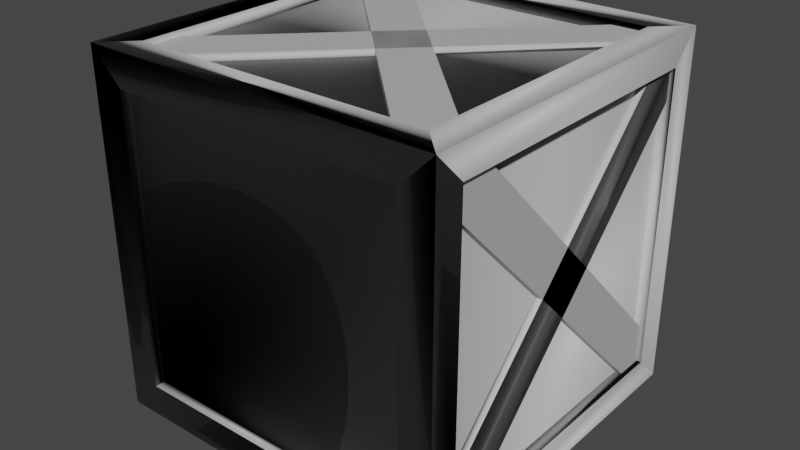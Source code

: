 # Source: box.blend  (saved by Blender 2.92.15; exported with 4.5.12 LTS)
import bpy
from mathutils import Matrix  # noqa: F401  (used for matrix-valued properties, if any)

bpy.ops.wm.read_factory_settings(use_empty=True)
scene = bpy.context.scene
scene.name = 'Scene'

# ---- collections
col_collection = bpy.data.collections.new('Collection'); scene.collection.children.link(col_collection)

# ---- materials (node trees are filled in below, after node groups)
mat_m_box = bpy.data.materials.new('M_box')
mat_m_box.use_transparent_shadow = False
mat_m_box.diffuse_color = (0.5, 0.5, 0.5, 1.0)
mat_m_box.roughness = 0.5528

# ---- material node trees
mat_m_box.use_nodes = True; mat_m_box.node_tree.nodes.clear()
_N = mat_m_box.node_tree.nodes; _L = mat_m_box.node_tree.links
n0 = _N.new('ShaderNodeBsdfPrincipled'); n0.name = 'Principled BSDF'; n0.location = (10, 300)
n0.distribution = 'GGX'
n0.subsurface_method = 'BURLEY'
n0.inputs[0].default_value = (0.5, 0.5, 0.5, 1.0)
n0.inputs[2].default_value = 0.5528
n0.inputs[3].default_value = 1.45
n0.inputs[27].default_value = (0.0, 0.0, 0.0, 1.0)
n0.inputs[28].default_value = 1.0
n1 = _N.new('ShaderNodeOutputMaterial'); n1.name = 'Material Output'; n1.location = (300, 300)
n2 = _N.new('ShaderNodeNormalMap'); n2.name = 'Normal Map'; n2.location = (-300, -300)
n2.label = 'Normal/Map'
_L.new(n0.outputs[0], n1.inputs[0])
_L.new(n2.outputs[0], n0.inputs[5])
n1.is_active_output = True

# ---- world
world_world = bpy.data.worlds.new('World'); scene.world = world_world
world_world.use_nodes = True; world_world.node_tree.nodes.clear()
_N = world_world.node_tree.nodes; _L = world_world.node_tree.links
n0 = _N.new('ShaderNodeOutputWorld'); n0.name = 'World Output'; n0.location = (300, 300)
n1 = _N.new('ShaderNodeBackground'); n1.name = 'Background'; n1.location = (10, 300)
n1.inputs[0].default_value = (0.05088, 0.05088, 0.05088, 1.0)
_L.new(n1.outputs[0], n0.inputs[0])
n0.is_active_output = True
world_world.color = (0.05088, 0.05088, 0.05088)
world_world.use_sun_shadow = False
world_world.sun_shadow_jitter_overblur = 0.0

# ---- meshes
me_mesh_001 = bpy.data.meshes.new('Mesh.001')
me_mesh_001.from_pydata([(28.47, -22.7, -59.64), (28.47, 29.11, -111.4), (27.38, -22.7, -59.64), (27.38, 29.11, -111.4), (27.38, -28.17, -65.11), (27.38, 23.63, -116.9), (28.47, -28.17, -65.11), (28.47, 23.63, -116.9), (-29.25, -29.25, -58.76), (29.25, -29.25, -58.76), (-29.25, 29.25, -58.76), (29.25, 29.25, -58.76), (-29.25, 29.25, -117.3), (29.25, 29.25, -117.3), (-29.25, -29.25, -117.3), (29.25, -29.25, -117.3), (29.25, -24.37, -112.4), (29.25, -24.37, -63.63), (29.25, 24.37, -112.4), (29.25, 24.37, -63.63), (-23.92, -23.92, -58.76), (23.92, -23.92, -58.76), (23.92, 23.92, -58.76), (-23.92, 23.92, -58.76), (-24.86, 24.86, -117.3), (24.86, 24.86, -117.3), (24.86, -24.86, -117.3), (-24.86, -24.86, -117.3), (-29.25, -24.86, -112.9), (-29.25, -24.86, -63.15), (-29.25, 24.86, -63.15), (-29.25, 24.86, -112.9), (-24.37, 29.25, -63.63), (24.37, 29.25, -63.63), (24.37, 29.25, -112.4), (-24.37, 29.25, -112.4), (-23.89, -29.25, -111.9), (23.89, -29.25, -111.9), (23.89, -29.25, -64.12), (-23.89, -29.25, -64.12), (-24.37, 27.36, -63.63), (24.37, 27.36, -63.63), (24.37, 27.36, -112.4), (-24.37, 27.36, -112.4), (-27.44, -24.86, -112.9), (-27.44, -24.86, -63.15), (-27.44, 24.86, -63.15), (-27.44, 24.86, -112.9), (-24.86, 24.86, -115.5), (24.86, 24.86, -115.5), (24.86, -24.86, -115.5), (-24.86, -24.86, -115.5), (27.39, -24.37, -112.4), (27.39, -24.37, -63.63), (27.39, 24.37, -112.4), (27.39, 24.37, -63.63), (-23.92, -23.92, -60.3), (23.92, -23.92, -60.3), (23.92, 23.92, -60.3), (-23.92, 23.92, -60.3), (-23.89, -27.24, -111.9), (23.89, -27.24, -111.9), (23.89, -27.24, -64.12), (-23.89, -27.24, -64.12), (-27.37, -22.7, -59.64), (-27.37, 29.11, -111.4), (-28.46, -22.7, -59.64), (-28.46, 29.11, -111.4), (-28.46, -28.17, -65.11), (-28.46, 23.63, -116.9), (-27.37, -28.17, -65.11), (-27.37, 23.63, -116.9), (28.66, 28.44, -111.4), (-23.14, 28.44, -59.64), (28.66, 27.35, -111.4), (-23.14, 27.35, -59.64), (23.19, 27.35, -116.9), (-28.62, 27.35, -65.11), (23.19, 28.44, -116.9), (-28.62, 28.44, -65.11), (28.47, -28.17, -111.4), (28.47, 23.63, -59.64), (27.38, -28.17, -111.4), (27.38, 23.63, -59.64), (27.38, -22.7, -116.9), (27.38, 29.11, -65.11), (28.47, -22.7, -116.9), (28.47, 29.11, -65.11), (23.19, 28.44, -59.64), (-28.62, 28.44, -111.4), (23.19, 27.35, -59.64), (-28.62, 27.35, -111.4), (28.66, 27.35, -65.11), (-23.14, 27.35, -116.9), (28.66, 28.44, -65.11), (-23.14, 28.44, -116.9), (-27.37, -28.17, -111.4), (-27.37, 23.63, -59.64), (-28.46, -28.17, -111.4), (-28.46, 23.63, -59.64), (-28.46, -22.7, -116.9), (-28.46, 29.11, -65.11), (-27.37, -22.7, -116.9), (-27.37, 29.11, -65.11)], [], [(0, 1, 3, 2), (2, 3, 5, 4), (4, 5, 7, 6), (6, 7, 1, 0), (1, 7, 5, 3), (6, 0, 2, 4), (56, 57, 58, 59), (40, 41, 42, 43), (48, 49, 50, 51), (60, 61, 62, 63), (53, 52, 54, 55), (44, 45, 46, 47), (9, 15, 16, 17), (15, 13, 18, 16), (13, 11, 19, 18), (11, 9, 17, 19), (8, 9, 21, 20), (9, 11, 22, 21), (11, 10, 23, 22), (10, 8, 20, 23), (12, 13, 25, 24), (13, 15, 26, 25), (15, 14, 27, 26), (14, 12, 24, 27), (14, 8, 29, 28), (8, 10, 30, 29), (10, 12, 31, 30), (12, 14, 28, 31), (10, 11, 33, 32), (11, 13, 34, 33), (13, 12, 35, 34), (12, 10, 32, 35), (14, 15, 37, 36), (15, 9, 38, 37), (9, 8, 39, 38), (8, 14, 36, 39), (32, 33, 41, 40), (33, 34, 42, 41), (34, 35, 43, 42), (35, 32, 40, 43), (28, 29, 45, 44), (29, 30, 46, 45), (30, 31, 47, 46), (31, 28, 44, 47), (24, 25, 49, 48), (25, 26, 50, 49), (26, 27, 51, 50), (27, 24, 48, 51), (17, 16, 52, 53), (16, 18, 54, 52), (18, 19, 55, 54), (19, 17, 53, 55), (20, 21, 57, 56), (21, 22, 58, 57), (22, 23, 59, 58), (23, 20, 56, 59), (36, 37, 61, 60), (37, 38, 62, 61), (38, 39, 63, 62), (39, 36, 60, 63), (64, 65, 67, 66), (66, 67, 69, 68), (68, 69, 71, 70), (70, 71, 65, 64), (65, 71, 69, 67), (70, 64, 66, 68), (72, 73, 75, 74), (74, 75, 77, 76), (76, 77, 79, 78), (78, 79, 73, 72), (73, 79, 77, 75), (78, 72, 74, 76), (80, 81, 83, 82), (82, 83, 85, 84), (84, 85, 87, 86), (86, 87, 81, 80), (81, 87, 85, 83), (86, 80, 82, 84), (88, 89, 91, 90), (90, 91, 93, 92), (92, 93, 95, 94), (94, 95, 89, 88), (89, 95, 93, 91), (94, 88, 90, 92), (96, 97, 99, 98), (98, 99, 101, 100), (100, 101, 103, 102), (102, 103, 97, 96), (97, 103, 101, 99), (102, 96, 98, 100)])
me_mesh_001.polygons.foreach_set('use_smooth', [True] * 90)
_k = set([(0, 1), (0, 2), (0, 6), (1, 3), (1, 7), (2, 3), (2, 4), (3, 5), (4, 5), (4, 6), (5, 7), (6, 7), (8, 9), (8, 10), (8, 14), (8, 20), (8, 29), (8, 39), (9, 11), (9, 15), (9, 17), (9, 21), (9, 38), (10, 11), (10, 12), (10, 23), (10, 30), (10, 32), (11, 13), (11, 19), (11, 22), (11, 33), (12, 13), (12, 14), (12, 24), (12, 31), (12, 35), (13, 15), (13, 18), (13, 25), (13, 34), (14, 15), (14, 27), (14, 28), (14, 36), (15, 16), (15, 26), (15, 37), (16, 17), (16, 18), (16, 52), (17, 19), (17, 53), (18, 19), (18, 54), (19, 55), (20, 21), (20, 23), (20, 56), (21, 22), (21, 57), (22, 23), (22, 58), (23, 59), (24, 25), (24, 27), (24, 48), (25, 26), (25, 49), (26, 27), (26, 50), (27, 51), (28, 29), (28, 31), (28, 44), (29, 30), (29, 45), (30, 31), (30, 46), (31, 47), (32, 33), (32, 35), (32, 40), (33, 34), (33, 41), (34, 35), (34, 42), (35, 43), (36, 37), (36, 39), (36, 60), (37, 38), (37, 61), (38, 39), (38, 62), (39, 63), (40, 41), (40, 43), (41, 42), (42, 43), (44, 45), (44, 47), (45, 46), (46, 47), (48, 49), (48, 51), (49, 50), (50, 51), (52, 53), (52, 54), (53, 55), (54, 55), (56, 57), (56, 59), (57, 58), (58, 59), (60, 61), (60, 63), (61, 62), (62, 63), (64, 65), (64, 66), (64, 70), (65, 67), (65, 71), (66, 67), (66, 68), (67, 69), (68, 69), (68, 70), (69, 71), (70, 71), (72, 73), (72, 74), (72, 78), (73, 75), (73, 79), (74, 75), (74, 76), (75, 77), (76, 77), (76, 78), (77, 79), (78, 79), (80, 81), (80, 82), (80, 86), (81, 83), (81, 87), (82, 83), (82, 84), (83, 85), (84, 85), (84, 86), (85, 87), (86, 87), (88, 89), (88, 90), (88, 94), (89, 91), (89, 95), (90, 91), (90, 92), (91, 93), (92, 93), (92, 94), (93, 95), (94, 95), (96, 97), (96, 98), (96, 102), (97, 99), (97, 103), (98, 99), (98, 100), (99, 101), (100, 101), (100, 102), (101, 103), (102, 103)])
me_mesh_001.attributes.new('sharp_edge', 'BOOLEAN', 'EDGE').data.foreach_set('value', [ (min(e.vertices), max(e.vertices)) in _k for e in me_mesh_001.edges])
_uv = me_mesh_001.uv_layers.new(name='map1')
_uv.uv.foreach_set('vector', [0.5932, 0.3972, 0.5932, 0.5111, 0.5908, 0.5111, 0.5908, 0.3972, 0.5847, 0.4119, 0.4708, 0.5258, 0.4587, 0.5138, 0.5726, 0.3999, 0.8461, 0.641, 0.8461, 0.5271, 0.8485, 0.5271, 0.8485, 0.641, 0.3387, 0.3999, 0.4526, 0.5138, 0.4405, 0.5258, 0.3266, 0.4119, 0.5932, 0.5111, 0.5932, 0.5231, 0.5908, 0.5231, 0.5908, 0.5111, 0.5932, 0.4092, 0.5932, 0.3972, 0.5908, 0.3972, 0.5908, 0.4092, 0.8928, 0.8695, 0.998, 0.8695, 0.998, 0.9747, 0.8928, 0.9747, 0.001992, 0.8803, 0.001992, 0.7731, 0.1092, 0.7731, 0.1092, 0.8803, 0.8887, 0.7544, 0.8887, 0.645, 0.998, 0.645, 0.998, 0.7544, 0.4446, 0.9893, 0.4446, 0.8843, 0.5497, 0.8843, 0.5497, 0.9893, 0.1172, 0.8803, 0.1172, 0.7731, 0.2244, 0.7731, 0.2244, 0.8803, 0.7732, 0.6571, 0.8825, 0.6571, 0.8825, 0.7664, 0.7732, 0.7664, 0.001992, 0.001975, 0.1306, 0.001975, 0.1199, 0.01269, 0.01271, 0.01269, 0.1306, 0.001975, 0.1306, 0.1306, 0.1199, 0.1199, 0.1199, 0.01269, 0.1306, 0.1306, 0.001992, 0.1306, 0.01271, 0.1199, 0.1199, 0.1199, 0.001992, 0.1306, 0.001992, 0.001975, 0.01271, 0.01269, 0.01271, 0.1199, 0.1386, 0.1306, 0.1386, 0.001975, 0.1503, 0.01369, 0.1503, 0.1189, 0.1386, 0.001975, 0.2672, 0.001975, 0.2555, 0.01369, 0.1503, 0.01369, 0.2672, 0.001975, 0.2672, 0.1306, 0.2555, 0.1189, 0.2555, 0.01369, 0.2672, 0.1306, 0.1386, 0.1306, 0.1503, 0.1189, 0.2555, 0.1189, 0.275, 0.001975, 0.4037, 0.001975, 0.394, 0.01162, 0.2847, 0.01162, 0.4037, 0.001975, 0.4037, 0.1306, 0.394, 0.121, 0.394, 0.01162, 0.4037, 0.1306, 0.275, 0.1306, 0.2847, 0.121, 0.394, 0.121, 0.275, 0.1306, 0.275, 0.001975, 0.2847, 0.01162, 0.2847, 0.121, 0.4115, 0.001975, 0.5401, 0.001975, 0.5305, 0.01162, 0.4211, 0.01162, 0.5401, 0.001975, 0.5401, 0.1306, 0.5305, 0.121, 0.5305, 0.01162, 0.5401, 0.1306, 0.4115, 0.1306, 0.4211, 0.121, 0.5305, 0.121, 0.4115, 0.1306, 0.4115, 0.001975, 0.4211, 0.01162, 0.4211, 0.121, 0.5479, 0.1306, 0.5479, 0.001975, 0.5586, 0.01269, 0.5586, 0.1199, 0.5479, 0.001975, 0.6765, 0.001975, 0.6658, 0.01269, 0.5586, 0.01269, 0.6765, 0.001975, 0.6765, 0.1306, 0.6658, 0.1199, 0.6658, 0.01269, 0.6765, 0.1306, 0.5479, 0.1306, 0.5586, 0.1199, 0.6658, 0.1199, 0.6843, 0.1306, 0.6843, 0.001975, 0.6961, 0.01377, 0.6961, 0.1188, 0.6843, 0.001975, 0.813, 0.001975, 0.8012, 0.01377, 0.6961, 0.01377, 0.813, 0.001975, 0.813, 0.1306, 0.8012, 0.1188, 0.8012, 0.01377, 0.813, 0.1306, 0.6843, 0.1306, 0.6961, 0.1188, 0.8012, 0.1188, 0.2322, 0.8803, 0.2322, 0.7731, 0.2363, 0.7731, 0.2363, 0.8803, 0.248, 0.7731, 0.248, 0.8803, 0.2439, 0.8803, 0.2439, 0.7731, 0.2597, 0.7731, 0.2597, 0.8803, 0.2556, 0.8803, 0.2556, 0.7731, 0.2714, 0.7731, 0.2714, 0.8803, 0.2672, 0.8803, 0.2672, 0.7731, 0.7631, 0.7664, 0.7631, 0.6571, 0.7671, 0.6571, 0.7671, 0.7664, 0.753, 0.7664, 0.753, 0.6571, 0.757, 0.6571, 0.757, 0.7664, 0.7429, 0.7664, 0.7429, 0.6571, 0.7468, 0.6571, 0.7468, 0.7664, 0.7328, 0.7664, 0.7328, 0.6571, 0.7367, 0.6571, 0.7367, 0.7664, 0.7229, 0.7664, 0.7229, 0.6571, 0.7266, 0.6571, 0.7266, 0.7664, 0.713, 0.7664, 0.713, 0.6571, 0.7167, 0.6571, 0.7167, 0.7664, 0.7068, 0.6571, 0.7068, 0.7664, 0.7031, 0.7664, 0.7031, 0.6571, 0.6969, 0.6571, 0.6969, 0.7664, 0.6932, 0.7664, 0.6932, 0.6571, 0.283, 0.7731, 0.283, 0.8803, 0.2789, 0.8803, 0.2789, 0.7731, 0.2947, 0.7731, 0.2947, 0.8803, 0.2906, 0.8803, 0.2906, 0.7731, 0.3064, 0.7731, 0.3064, 0.8803, 0.3023, 0.8803, 0.3023, 0.7731, 0.3181, 0.7731, 0.3181, 0.8803, 0.314, 0.8803, 0.314, 0.7731, 0.8833, 0.9868, 0.8833, 0.8816, 0.8867, 0.8816, 0.8867, 0.9868, 0.8772, 0.8816, 0.8772, 0.9868, 0.8738, 0.9868, 0.8738, 0.8816, 0.8676, 0.8816, 0.8676, 0.9868, 0.8642, 0.9868, 0.8642, 0.8816, 0.8547, 0.9868, 0.8547, 0.8816, 0.8581, 0.8816, 0.8581, 0.9868, 0.4341, 0.9893, 0.4341, 0.8843, 0.4385, 0.8843, 0.4385, 0.9893, 0.4235, 0.9893, 0.4235, 0.8843, 0.4279, 0.8843, 0.4279, 0.9893, 0.4174, 0.8843, 0.4174, 0.9893, 0.413, 0.9893, 0.413, 0.8843, 0.4025, 0.9893, 0.4025, 0.8843, 0.4069, 0.8843, 0.4069, 0.9893, 0.5503, 0.2672, 0.5503, 0.3811, 0.5479, 0.3811, 0.5479, 0.2672, 0.6836, 0.2793, 0.5697, 0.3932, 0.5576, 0.3811, 0.6716, 0.2672, 0.8168, 0.641, 0.8168, 0.5271, 0.8192, 0.5271, 0.8192, 0.641, 0.7022, 0.2672, 0.8161, 0.3811, 0.8041, 0.3932, 0.6902, 0.2793, 0.5503, 0.3811, 0.5503, 0.3932, 0.5479, 0.3932, 0.5479, 0.3811, 0.5503, 0.2793, 0.5503, 0.2672, 0.5479, 0.2672, 0.5479, 0.2793, 0.04778, 0.4119, 0.04778, 0.5258, 0.04538, 0.5258, 0.04538, 0.4119, 0.01403, 0.5298, 0.1279, 0.6437, 0.1159, 0.6558, 0.001992, 0.5418, 0.8656, 0.641, 0.8656, 0.5271, 0.868, 0.5271, 0.868, 0.641, 0.2607, 0.5418, 0.1468, 0.6558, 0.1347, 0.6437, 0.2486, 0.5298, 0.04778, 0.5258, 0.04778, 0.5138, 0.04538, 0.5138, 0.04538, 0.5258, 0.04778, 0.3999, 0.04778, 0.4119, 0.04538, 0.4119, 0.04538, 0.3999, 0.8777, 0.5271, 0.8777, 0.641, 0.8753, 0.641, 0.8753, 0.5271, 0.2793, 0.5298, 0.3932, 0.6437, 0.3812, 0.6558, 0.2672, 0.5418, 0.3998, 0.6558, 0.3998, 0.5418, 0.4022, 0.5418, 0.4022, 0.6558, 0.5355, 0.5418, 0.4216, 0.6558, 0.4095, 0.6437, 0.5234, 0.5298, 0.4022, 0.5298, 0.4022, 0.5418, 0.3998, 0.5418, 0.3998, 0.5298, 0.4022, 0.6558, 0.4022, 0.6437, 0.3998, 0.6437, 0.3998, 0.6558, 0.3205, 0.3999, 0.3205, 0.5138, 0.3181, 0.5138, 0.3181, 0.3999, 0.312, 0.4119, 0.198, 0.5258, 0.186, 0.5138, 0.2999, 0.3999, 0.8558, 0.641, 0.8558, 0.5271, 0.8582, 0.5271, 0.8582, 0.641, 0.06595, 0.3999, 0.1799, 0.5138, 0.1678, 0.5258, 0.05391, 0.4119, 0.3205, 0.5138, 0.3205, 0.5258, 0.3181, 0.5258, 0.3181, 0.5138, 0.3205, 0.4119, 0.3205, 0.3999, 0.3181, 0.3999, 0.3181, 0.4119, 0.8875, 0.5271, 0.8875, 0.641, 0.8851, 0.641, 0.8851, 0.5271, 0.5541, 0.5298, 0.668, 0.6437, 0.656, 0.6558, 0.542, 0.5418, 0.6746, 0.6531, 0.6746, 0.5392, 0.677, 0.5392, 0.677, 0.6531, 0.8103, 0.5392, 0.6964, 0.6531, 0.6843, 0.641, 0.7982, 0.5271, 0.677, 0.5271, 0.677, 0.5392, 0.6746, 0.5392, 0.6746, 0.5271, 0.677, 0.6531, 0.677, 0.641, 0.6746, 0.641, 0.6746, 0.6531])
me_mesh_001.materials.append(mat_m_box)
me_mesh_001.use_remesh_fix_poles = True
me_mesh_001.use_remesh_preserve_attributes = False
me_mesh_001.use_mirror_vertex_groups = False
me_mesh_001.update()
me_mesh_001.normals_split_custom_set([tuple(v) for v in zip(*[iter([0.0, 0.7071, 0.7071, 0.7071, 0.7071, -1.359e-05, 0.7071, -1.362e-05, 0.7071, -1.0, 3.375e-05, -3.381e-05, 4.371e-08, 2.363e-05, -1.0, 4.371e-08, -1.0, -2.363e-05, 4.371e-08, -0.7071, -0.7071, -0.7071, -0.7071, -5.078e-05, -0.7071, -1.037e-05, -0.7071, 1.0, 3.091e-08, 3.091e-08, 0.0, -2.411e-05, 1.0, 3.091e-08, 1.0, -2.396e-05, -4.371e-08, 0.7071, -0.7071, 0.7071, -0.7071, 1.729e-05, -0.7071, -1.684e-05, 0.7071, -4.371e-08, -0.7071, 0.7071, -0.7071, 0.7071, 3.648e-05, 0.7071, -1.454e-05, -0.7071, 0.0, 2.515e-05, 1.0, 3.394e-05, 1.0, 2.274e-05, 1.0, 3.359e-05, 3.429e-05, -3.394e-05, 1.0, 2.289e-05, 1.0, 2.304e-07, -1.686e-07, -3.091e-08, -2.295e-05, 1.0, -2.088e-12, 4.777e-05, -1.0, -4.777e-05, -1.0, -4.371e-08, -1.0, 0.0, -4.371e-08, 0.0, -1.0, -4.371e-08, -1.0, -4.371e-08, -4.777e-05, 0.0, -4.371e-08, -1.0, 1.0, -4.371e-08, 4.777e-05, 0.0, -4.371e-08, 1.0, 4.8e-05, 1.0, 4.371e-08, -1.0, 4.371e-08, 4.371e-08, 0.0, 0.0, -1.0, 4.777e-05, -1.0, 4.371e-08, 1.0, -1.192e-08, 0.0, 0.0, 4.371e-08, 1.0, -2.293e-09, 1.0, 4.777e-05, 1.0, -1.192e-08, 4.371e-08, 1.192e-08, 4.777e-05, 1.0, -4.371e-08, 1.0, 0.0, 1.0, 0.0, 0.0, 1.192e-08, -4.8e-05, 1.0, 4.371e-08, 1.0, 1.192e-08, 1.0, -4.777e-05, -2.282e-09, -1.192e-08, -4.777e-05, 1.0, 4.371e-08, 1.0, 4.777e-05, 1.194e-08, -2.59e-05, 1.0, -3.915e-07, 1.0, 5.364e-06, 1.0, 4.67e-07, 0.0, -1.629e-07, -3.991e-05, 1.0, -4.371e-08, 1.0, 0.0, 1.0, 0.0, 0.0, -4.371e-08, 4.153e-05, 1.0, -4.371e-08, 1.0, -4.455e-05, 1.0, -4.67e-07, 0.0, 1.192e-08, -1.848e-05, 1.0, 4.789e-07, 1.0, -6.155e-06, 1.0, -4.67e-07, 0.0, -4.371e-08, 3.718e-05, -1.0, -4.371e-08, -1.0, -1.952e-05, -1.0, 4.777e-05, 0.0, 1.192e-08, -2.95e-06, -1.0, 1.235e-05, -1.0, 1.192e-08, -1.0, -4.429e-05, -4.371e-08, -4.777e-05, 0.0, -1.0, -3.922e-05, -1.0, -4.371e-08, -1.0, -3.861e-05, -4.371e-08, 4.777e-05, 1.497e-09, -1.0, 0.0, -1.0, -4.371e-08, -1.0, 2.384e-06, -4.371e-08, -1.0, 0.0, -4.371e-08, 4.777e-05, 2.126e-09, -1.0, -4.153e-05, -1.0, -4.371e-08, -1.0, 4.432e-05, -4.371e-08, 4.777e-05, 1.845e-09, -1.0, 1.86e-05, -1.0, -4.371e-08, -1.0, 6.155e-06, -4.371e-08, 4.777e-05, -1.146e-10, -1.0, -3.718e-05, -1.0, 4.371e-08, -1.0, 4.447e-05, 4.371e-08, 0.0, 0.0, -1.0, 3.04e-06, -1.0, 4.371e-08, 2.566e-05, 1.0, -9.657e-07, 1.0, -3.123e-05, -3.022e-06, -0.000333, -1.415e-08, 1.0, 3.973e-05, 1.0, 7.589e-07, 1.0, -2.447e-05, 4.371e-08, 4.777e-05, -2.125e-09, 1.0, -4.141e-05, 1.0, 4.371e-08, 1.0, -3.809e-05, 4.371e-08, 0.000334, -1.313e-08, 1.0, 1.845e-05, 1.0, -9.656e-07, 1.0, 4.224e-05, 2.816e-06, 0.000333, -5.614e-07, 1.0, 4.371e-08, -1.0, 1.295e-05, -1.0, 0.0, 0.0, -1.192e-08, 0.0, -1.0, 4.371e-08, -1.0, -3.809e-05, -1.0, 0.0, 0.0, 4.371e-08, -5.484e-06, -1.0, 4.371e-08, -1.0, 0.0, -1.0, 0.0, 0.0, -7.55e-08, -3.882e-14, -1.0, 4.387e-07, -1.0, 5.484e-06, -1.0, -5.142e-07, 0.0, 1.629e-07, 4.432e-05, -1.0, 4.371e-08, -1.235e-05, -1.0, 4.371e-08, -1.0, 1.946e-05, -1.0, 0.0, 0.0, -1.0, 0.0, 0.0, -3.814e-05, -4.371e-08, -1.0, -3.378e-05, -1.0, 3.378e-05, -5.678e-06, -4.371e-08, 1.0, 0.0, 1.0, 0.0, 1.0, -4.371e-08, -1.259e-05, 1.0, -4.371e-08, -3.177e-05, 0.0, -4.371e-08, 1.0, 0.0, 1.0, 0.0, 0.0, 1.0, 0.0, 1.0, -4.371e-08, -4.441e-05, -4.177e-05, -4.371e-08, 1.0, 3.88e-05, -4.371e-08, -1.0, 4.777e-05, -1.0, -1.822e-09, -1.0, -4.371e-08, 3.177e-05, -4.777e-05, -1.0, -2.713e-10, -1.0, -4.371e-08, -3.88e-05, 1.259e-05, 4.371e-08, -1.0, -5.692e-06, 4.371e-08, 1.0, -2.94e-10, 1.0, -4.777e-05, 1.0, 4.371e-08, -4.432e-05, 0.0, -1.0, 0.0, -1.0, 4.371e-08, -6.884e-06, 0.0, 4.371e-08, -1.0, -1.0, 4.371e-08, 2.831e-06, 3.861e-05, 3.529e-07, -1.0, 0.0, -1.0, -4.284e-07, -1.995e-09, 1.0, -4.734e-05, 1.0, 1.629e-07, 3.958e-05, -2.518e-05, 4.371e-08, 1.0, 1.0, 4.371e-08, 6.288e-06, 0.0, 4.371e-08, 1.0, -3.378e-05, 1.0, -3.378e-05, 4.8e-05, 1.0, 4.371e-08, 1.0, -4.8e-05, 4.371e-08, 2.088e-12, 4.777e-05, 1.0, 4.777e-05, -2.088e-12, 1.0, 4.371e-08, 1.0, -4.8e-05, 1.0, 2.088e-12, 4.777e-05, 4.371e-08, -1.0, 4.8e-05, -1.0, 0.0, 0.0, 2.088e-12, -4.777e-05, -1.0, 4.777e-05, 2.088e-12, -1.0, 4.8e-05, -1.0, -4.371e-08, -1.0, -4.371e-08, -4.371e-08, -4.371e-08, 1.0, 4.8e-05, 1.0, 0.0, 0.0, -4.371e-08, 4.777e-05, 1.0, -1.0, -2.088e-12, 4.777e-05, 4.777e-05, -4.371e-08, -1.0, -2.088e-12, -1.0, -4.777e-05, -4.777e-05, -1.0, 2.088e-12, -1.0, -4.371e-08, 0.0, 0.0, 0.0, -1.0, 1.0, 0.0, 4.371e-08, -4.777e-05, 2.088e-12, 1.0, 4.371e-08, 1.0, 4.371e-08, 4.777e-05, 4.371e-08, 1.0, -2.088e-12, 1.0, 4.777e-05, 1.0, 4.371e-08, 4.8e-05, -1.0, 4.371e-08, 0.0, 4.777e-05, 2.088e-12, -1.0, 4.8e-05, -1.0, -4.371e-08, -4.777e-05, -2.088e-12, -1.0, 4.371e-08, -1.0, -4.371e-08, -1.0, 4.371e-08, 4.777e-05, 1.0, 4.371e-08, 4.8e-05, -4.8e-05, 4.371e-08, 1.0, 0.0003355, 1.0, 1.467e-11, 4.371e-08, 0.7071, 0.7071, 0.7071, 0.7071, -3.091e-08, 0.7071, 3.394e-05, 0.7071, -1.0, 0.0, 0.0, -4.8e-05, -4.371e-08, -1.0, 0.0003273, -1.0, 7.385e-05, -3.091e-08, -0.7071, -0.7071, -0.7071, -0.7071, 3.091e-08, -0.7071, 3.394e-05, -0.7071, 1.0, 0.0, 0.0, -4.371e-08, -4.8e-05, 1.0, -4.371e-08, 1.0, -1.192e-08, 0.0, 0.7071, -0.7071, 0.7071, -0.7071, 0.0002373, -0.7071, -4.371e-08, 0.7071, 3.394e-05, -0.7071, 0.7071, -0.7071, 0.7071, -4.371e-08, 0.7071, -0.0002373, -0.7071, 0.7071, 3.091e-08, 0.7071, -3.091e-08, 0.7071, 0.7071, 0.7071, 0.7071, 3.394e-05, 0.0, -1.0, 0.0, -1.0, 4.371e-08, -4.8e-05, 4.8e-05, 4.371e-08, -1.0, -0.7071, 3.091e-08, -0.7071, -3.394e-05, -0.7071, -0.7071, -0.7072, -0.7071, 4.371e-08, 4.8e-05, 1.0, 4.371e-08, 1.0, -4.371e-08, 0.0, -4.777e-05, -4.371e-08, 1.0, -0.7071, -4.371e-08, 0.7071, 0.0002373, 0.7071, -0.7071, 0.7071, -0.7071, -0.0002373, 0.7071, 0.0, -0.7071, 4.371e-08, -0.7071, 0.7071, -0.7071, 0.7071, -3.091e-08, -3.394e-05, -0.7071, 0.7071, -0.7071, 0.7071, -3.394e-05, 0.7071, 4.371e-08, -0.7071, -1.0, 4.371e-08, -4.371e-08, -4.371e-08, 4.371e-08, -1.0, -4.371e-08, -1.0, -4.8e-05, -4.371e-08, 0.7071, -0.7071, 0.7071, -0.7071, -3.091e-08, -0.7071, 0.0002373, 0.7071, 1.0, 4.8e-05, -4.371e-08, 0.0, 0.0, 1.0, 4.777e-05, 1.0, -4.371e-08, 4.371e-08, 0.7071, 0.7071, 0.7071, 0.7071, 0.0, 0.7071, -0.0002373, 0.7071, 4.371e-08, -0.7071, -0.7071, -0.7071, -0.7071, 4.371e-08, -0.7071, 3.394e-05, -0.7071, -0.7071, -0.0002373, 0.7071, -0.0002373, 0.7071, -0.7071, 0.7071, -0.7071, -3.394e-05, -4.371e-08, -1.0, 4.777e-05, -1.0, 4.777e-05, 2.293e-09, -4.371e-08, 4.371e-08, -1.0, 0.7071, -4.941e-05, -0.7071, 4.371e-08, -0.7071, 0.7071, -0.7071, 0.7071, -1.347e-05, -3.091e-08, 1.0, -2.393e-05, 1.0, 4.777e-05, -1.148e-09, 4.371e-08, -2.426e-05, 1.0, -0.7071, -5.105e-05, -0.7071, 4.371e-08, -0.7071, -0.7071, -0.7071, -0.7071, 1.347e-05, 0.7071, 2.542e-05, 0.7071, -1.445e-06, 0.7071, 0.7071, 0.7071, 0.7071, 4.956e-05, -4.371e-08, -0.7071, 0.7071, -0.7071, 0.7071, 1.654e-05, 0.7071, -1.761e-05, -0.7071, -1.0, -4.777e-05, -1.117e-09, 0.0, 2.295e-05, -1.0, -3.394e-05, -1.0, -2.289e-05, 0.0, 0.7071, -0.7071, 0.7071, -0.7071, 2.596e-05, -0.7071, 1.416e-05, 0.7071, 1.0, -3.358e-05, -3.398e-05, 3.378e-05, -2.271e-05, 1.0, -3.091e-08, 1.0, 2.334e-05, 1.046e-05, 0.7071, 0.7071, 0.7071, 0.7071, 1.04e-05, 0.7071, 0.0, 0.7071, -2.548e-05, -0.7071, -0.7071, -0.7071, -0.7071, -1.705e-05, -0.7071, 1.3e-07, -0.7071, 0.0, -1.0, 2.152e-07, 0.0, -1.0, 2.152e-07, -0.7071, 0.0, -0.7071, -0.7071, 0.0, -0.7071, -0.7071, 0.0, -0.7071, -0.7071, 0.0, -0.7071, 0.0, 1.0, 0.0, 0.0, 1.0, 0.0, 0.0, 1.0, 0.0, 0.0, 1.0, 0.0, -0.7071, 0.0, 0.7071, -0.7071, 0.0, 0.7071, -0.7071, 0.0, 0.7071, -0.7071, 0.0, 0.7071, 0.7071, 0.0, -0.7071, 0.7071, 0.0, -0.7071, 0.7071, 0.0, -0.7071, 0.7071, 0.0, -0.7071, 0.0, -0.7071, 0.7071, 0.0, -0.7071, 0.7071, 0.0, -0.7071, 0.7071, 0.0, -0.7071, 0.7071, -1.0, 0.0, 0.0, -1.0, 0.0, 0.0, -1.0, 0.0, 0.0, -1.0, 0.0, 0.0, 0.0, 0.7071, -0.7071, 0.0, 0.7071, -0.7071, 0.0, 0.7071, -0.7071, 0.0, 0.7071, -0.7071, 1.0, 0.0, 0.0, 1.0, 0.0, 0.0, 1.0, 0.0, 0.0, 1.0, 0.0, 0.0, 0.0, 0.7071, 0.7071, 0.0, 0.7071, 0.7071, 0.0, 0.7071, 0.7071, 0.0, 0.7071, 0.7071, 0.0, -0.7071, -0.7071, 0.0, -0.7071, -0.7071, 0.0, -0.7071, -0.7071, 0.0, -0.7071, -0.7071, -0.7071, 0.0, 0.7071, -0.7071, 0.0, 0.7071, -0.7071, 0.0, 0.7071, -0.7071, 0.0, 0.7071, 0.0, -1.0, 0.0, 0.0, -1.0, 0.0, 0.0, -1.0, 0.0, 0.0, -1.0, 0.0, 0.7071, 0.0, -0.7071, 0.7071, 0.0, -0.7071, 0.7071, 0.0, -0.7071, 0.7071, 0.0, -0.7071, 0.0, 1.0, 0.0, 0.0, 1.0, 0.0, 0.0, 1.0, 0.0, 0.0, 1.0, 0.0, -0.7071, 0.0, -0.7071, -0.7071, 0.0, -0.7071, -0.7071, 0.0, -0.7071, -0.7071, 0.0, -0.7071, 0.7071, 0.0, 0.7071, 0.7071, 0.0, 0.7071, 0.7071, 0.0, 0.7071, 0.7071, 0.0, 0.7071, 0.0, -0.7071, 0.7071, 0.0, -0.7071, 0.7071, 0.0, -0.7071, 0.7071, 0.0, -0.7071, 0.7071, -1.0, 0.0, 0.0, -1.0, 0.0, 0.0, -1.0, 0.0, 0.0, -1.0, 0.0, 0.0, 0.0, 0.7071, -0.7071, 0.0, 0.7071, -0.7071, 0.0, 0.7071, -0.7071, 0.0, 0.7071, -0.7071, 1.0, 0.0, 0.0, 1.0, 0.0, 0.0, 1.0, 0.0, 0.0, 1.0, 0.0, 0.0, 0.0, 0.7071, 0.7071, 0.0, 0.7071, 0.7071, 0.0, 0.7071, 0.7071, 0.0, 0.7071, 0.7071, 0.0, -0.7071, -0.7071, 0.0, -0.7071, -0.7071, 0.0, -0.7071, -0.7071, 0.0, -0.7071, -0.7071])] * 3)])

# ---- objects
ob_box2 = bpy.data.objects.new('Box2', me_mesh_001)

# ---- transforms, parenting, visibility, modifiers, constraints
ob_box2.location = (-2.098e-18, -0.9, 0.0)
ob_box2.rotation_euler = (1.571, -0.0, 0.0)
ob_box2.scale = (0.01, 0.01, 0.01)
ob_box2.color = (0.8, 0.8, 0.8, 1.0)
ob_box2.lineart.crease_threshold = 0.0

# ---- collection membership
col_collection.objects.link(ob_box2)

# ---- scene / render settings (as saved in the file)
scene.frame_start = 1; scene.frame_end = 250; scene.frame_set(1)
scene.render.engine = 'BLENDER_EEVEE_NEXT'
scene.cycles.use_denoising = False
scene.cycles.samples = 128
scene.cycles.sampling_pattern = 'TABULATED_SOBOL'
scene.cycles.use_adaptive_sampling = False
scene.cycles.use_light_tree = False
scene.view_settings.view_transform = 'Filmic'
bpy.context.view_layer.update()

# ---- added for rendering (the .blend has no active camera and no usable light): camera, sun
cam_auto = bpy.data.cameras.new('AutoCamera')
cam_auto.lens = 50.0
cam_auto.sensor_width = 36.0
cam_auto.clip_end = 1000.0
ob_auto_camera = bpy.data.objects.new('AutoCamera', cam_auto)
scene.collection.objects.link(ob_auto_camera)
ob_auto_camera.location = (0.937459, -1.14487, 0.749967)
ob_auto_camera.rotation_euler = (1.09748, -7.21219e-08, 0.694738)
scene.camera = ob_auto_camera
light_auto_sun = bpy.data.lights.new('AutoSun', 'SUN')
light_auto_sun.energy = 3.0
light_auto_sun.angle = 0.0523599
ob_auto_sun = bpy.data.objects.new('AutoSun', light_auto_sun)
scene.collection.objects.link(ob_auto_sun)
ob_auto_sun.rotation_euler = (0.872665, 0.174533, 0.523599)
bpy.context.view_layer.update()
